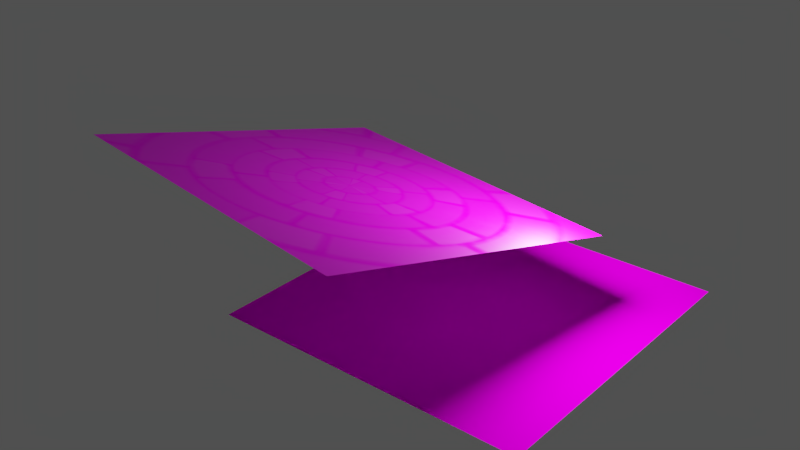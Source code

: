 # Source: material_textures.blend  (saved by Blender 4.2.66; exported with 4.5.12 LTS)
import bpy
from mathutils import Matrix  # noqa: F401  (used for matrix-valued properties, if any)

bpy.ops.wm.read_factory_settings(use_empty=True)
scene = bpy.context.scene
scene.name = 'Scene'

# ---- collections
col_collection_1 = bpy.data.collections.new('Collection 1'); scene.collection.children.link(col_collection_1)

# ---- images (referenced by path relative to the original .blend; pixels are not part of the script)
import os
ASSET_DIR = os.environ.get("B2B_ASSET_DIR", "")  # directory of the original .blend (textures are referenced by path, not embedded)
HERE = os.path.dirname(os.path.abspath(__file__))  # packed textures are extracted next to this script under _unpacked/

def load_image(name, relpath, width, height, colorspace="sRGB"):
    """Load a texture the original file referenced (path relative to the .blend, or extracted next to this script)."""
    p = next((c for c in (os.path.join(HERE, relpath), os.path.join(ASSET_DIR, relpath)) if relpath and os.path.exists(c)), "")
    if p:
        img = bpy.data.images.load(p, check_existing=True)
        img.name = name
    else:  # same state as the original file: an image datablock whose file is absent (Cycles renders it pink)
        img = bpy.data.images.new(name, width, height)
        img.source = "FILE"
        img.filepath = "//" + (relpath or name)
    img.colorspace_settings.name = colorspace
    return img
img_brick_dotted_04_bump = load_image('brick_dotted_04-bump', 'textures/Bricks/brick_dotted_04-bump.jpg', 1024, 1024, 'sRGB')
img_brick_dotted_04_color = load_image('brick_dotted_04-color', 'textures/Bricks/brick_dotted_04-color.jpg', 1024, 1024, 'sRGB')
img_brick_dotted_04_specular = load_image('brick_dotted_04-specular', '_unpacked/brick_dotted_04-specular.119d4138.png', 256, 256, 'sRGB')
img_buildings_roof_04_color_jpg = load_image('buildings_roof_04-color.jpg', 'textures/Textures/Buildings/buildings_roof_04-color.jpg', 1024, 1024, 'sRGB')

# ---- materials (node trees are filled in below, after node groups)
mat_brick = bpy.data.materials.new('Brick')
mat_brick.alpha_threshold = 0.0
mat_brick.diffuse_color = (0.8002, 0.2454, 0.1766, 1.0)
mat_brick.roughness = 1.0
mat_slate_roof = bpy.data.materials.new('Slate roof')
mat_slate_roof.alpha_threshold = 0.0
mat_slate_roof.diffuse_color = (0.3871, 0.3871, 0.3871, 1.0)
mat_slate_roof.roughness = 0.5

# ---- material node trees
mat_brick.use_nodes = True; mat_brick.node_tree.nodes.clear()
_N = mat_brick.node_tree.nodes; _L = mat_brick.node_tree.links
n0 = _N.new('ShaderNodeBsdfPrincipled'); n0.name = 'Principled BSDF'; n0.location = (25, 332)
n0.width = 150
n0.subsurface_method = 'BURLEY'
n0.inputs[3].default_value = 1.45
n0.inputs[9].default_value = (1.0, 1.0, 1.0)
n1 = _N.new('ShaderNodeOutputMaterial'); n1.name = 'Material Output'; n1.location = (269, 331)
n2 = _N.new('ShaderNodeBump'); n2.name = 'Bump'; n2.location = (-213, -51)
n2.inputs[1].default_value = 0.31
n2.inputs[2].default_value = 1.0
n3 = _N.new('ShaderNodeTexImage'); n3.name = 'Image Texture.002'; n3.location = (-501, 32)
n3.width = 253
n3.image = img_brick_dotted_04_bump
n4 = _N.new('ShaderNodeTexImage'); n4.name = 'Image Texture.001'; n4.location = (-462, 579)
n4.width = 253
n4.image = img_brick_dotted_04_color
n5 = _N.new('ShaderNodeTexImage'); n5.name = 'Image Texture'; n5.location = (-383, 311)
n5.width = 277
n5.image = img_brick_dotted_04_specular
n5.projection = 'SPHERE'
n6 = _N.new('ShaderNodeHueSaturation'); n6.name = 'Hue/Saturation/Value'; n6.location = (-165, 536)
n6.inputs[1].default_value = 4.0
_L.new(n0.outputs[0], n1.inputs[0])
_L.new(n6.outputs[0], n0.inputs[0])
_L.new(n5.outputs[0], n0.inputs[13])
_L.new(n2.outputs[0], n0.inputs[5])
_L.new(n3.outputs[0], n2.inputs[3])
_L.new(n4.outputs[0], n6.inputs[4])
n1.is_active_output = True
mat_slate_roof.use_nodes = True; mat_slate_roof.node_tree.nodes.clear()
_N = mat_slate_roof.node_tree.nodes; _L = mat_slate_roof.node_tree.links
n0 = _N.new('ShaderNodeOutputMaterial'); n0.name = 'Material Output'; n0.location = (300, 300)
n1 = _N.new('ShaderNodeBsdfDiffuse'); n1.name = 'Diffuse BSDF'; n1.location = (10, 300)
n2 = _N.new('ShaderNodeTexImage'); n2.name = 'Image Texture'; n2.location = (-180, 300)
n2.width = 140
n2.image = img_buildings_roof_04_color_jpg
n3 = _N.new('ShaderNodeTexCoord'); n3.name = 'Texture Coordinate'; n3.location = (-370, 300)
_L.new(n1.outputs[0], n0.inputs[0])
_L.new(n2.outputs[0], n1.inputs[0])
_L.new(n3.outputs[0], n2.inputs[0])
n0.is_active_output = True

# ---- world
world_world = bpy.data.worlds.new('World'); scene.world = world_world
world_world.use_nodes = True; world_world.node_tree.nodes.clear()
_N = world_world.node_tree.nodes; _L = world_world.node_tree.links
n0 = _N.new('ShaderNodeOutputWorld'); n0.name = 'World Output'; n0.location = (300, 300)
n1 = _N.new('ShaderNodeBackground'); n1.name = 'Background'; n1.location = (10, 300)
n1.inputs[0].default_value = (0.05088, 0.05088, 0.05088, 1.0)
n2 = _N.new('ShaderNodeTexEnvironment'); n2.name = 'Environment Texture'; n2.location = (-224, 300)
n2.width = 140
n3 = _N.new('ShaderNodeMapping'); n3.name = 'Mapping'; n3.location = (-614, 294)
n4 = _N.new('ShaderNodeTexCoord'); n4.name = 'Texture Coordinate'; n4.location = (-814, 275)
_L.new(n1.outputs[0], n0.inputs[0])
_L.new(n4.outputs[0], n3.inputs[0])
_L.new(n3.outputs[0], n2.inputs[0])
n0.is_active_output = True
world_world.color = (0.05088, 0.05088, 0.05088)
world_world.use_sun_shadow = False
world_world.sun_shadow_jitter_overblur = 0.0
world_world.cycles.sampling_method = 'MANUAL'

# ---- lights
light_point = bpy.data.lights.new('Point', 'POINT')
light_point.transmission_factor = 0.0
light_point.energy = 100.0
light_point.shadow_buffer_clip_start = 0.5
light_point.shadow_soft_size = 0.1
light_point.shadow_maximum_resolution = 0.006
light_point.use_absolute_resolution = True

# ---- meshes
me_plane_001 = bpy.data.meshes.new('Plane.001')
me_plane_001.from_pydata([(-1.0, -1.0, 0.0), (1.0, -1.0, 0.0), (-1.0, 1.0, 0.0), (1.0, 1.0, 0.0)], [], [(0, 1, 3, 2)])
_uv = me_plane_001.uv_layers.new(name='UVMap')
_uv.uv.foreach_set('vector', [1.49e-07, 1.0, 0.0, 1.49e-07, 1.0, 0.0, 1.0, 1.0])
me_plane_001.materials.append(None)
me_plane_001.use_remesh_preserve_volume = False
me_plane_001.use_remesh_preserve_attributes = False
me_plane_001.use_mirror_vertex_groups = False
me_plane_001.update()
me_plane = bpy.data.meshes.new('Plane')
me_plane.from_pydata([(-1.0, -1.0, 0.0), (1.0, -1.0, 0.0), (-1.0, 1.0, 0.0), (1.0, 1.0, 0.0)], [], [(0, 1, 3, 2)])
me_plane.materials.append(mat_slate_roof)
me_plane.use_remesh_preserve_volume = False
me_plane.use_remesh_preserve_attributes = False
me_plane.use_mirror_vertex_groups = False
me_plane.update()

# ---- objects
ob_plane_001 = bpy.data.objects.new('Plane.001', me_plane_001)
ob_point = bpy.data.objects.new('Point', light_point)
ob_plane = bpy.data.objects.new('Plane', me_plane)

# ---- transforms, parenting, visibility, modifiers, constraints
ob_plane_001.location = (-0.4941, -0.4993, 0.789)
ob_plane_001.rotation_euler = (-0.2498, 0.02082, -0.1349)
ob_plane_001.lineart.crease_threshold = 0.0
ob_plane_001.material_slots[0].link = 'OBJECT'; ob_plane_001.material_slots[0].material = mat_brick
ob_point.location = (0.5018, 0.06771, 0.8659)
ob_point.lineart.crease_threshold = 0.0
ob_plane.location = (0.0, 0.0, 0.0)
ob_plane.lineart.crease_threshold = 0.0

# ---- collection membership
col_collection_1.objects.link(ob_plane_001)
col_collection_1.objects.link(ob_point)
col_collection_1.objects.link(ob_plane)

# ---- scene / render settings (as saved in the file)
scene.frame_start = 1; scene.frame_end = 250; scene.frame_set(1)
scene.render.engine = 'CYCLES'
scene.render.image_settings.file_format = 'FFMPEG'
scene.render.resolution_percentage = 50
scene.render.dither_intensity = 0.0
scene.cycles.use_denoising = False
scene.cycles.samples = 128
scene.cycles.sampling_pattern = 'TABULATED_SOBOL'
scene.cycles.use_adaptive_sampling = False
scene.cycles.use_light_tree = False
scene.view_settings.view_transform = 'Filmic'
scene.view_settings.exposure = 0.3373
bpy.context.view_layer.update()

# ---- added for rendering (the .blend has no active camera): camera
cam_auto = bpy.data.cameras.new('AutoCamera')
cam_auto.lens = 50.0
cam_auto.sensor_width = 36.0
cam_auto.clip_end = 1000.0
ob_auto_camera = bpy.data.objects.new('AutoCamera', cam_auto)
scene.collection.objects.link(ob_auto_camera)
ob_auto_camera.location = (3.23767, -4.54848, 3.3626)
ob_auto_camera.rotation_euler = (1.09748, -7.21219e-08, 0.694738)
scene.camera = ob_auto_camera
bpy.context.view_layer.update()
